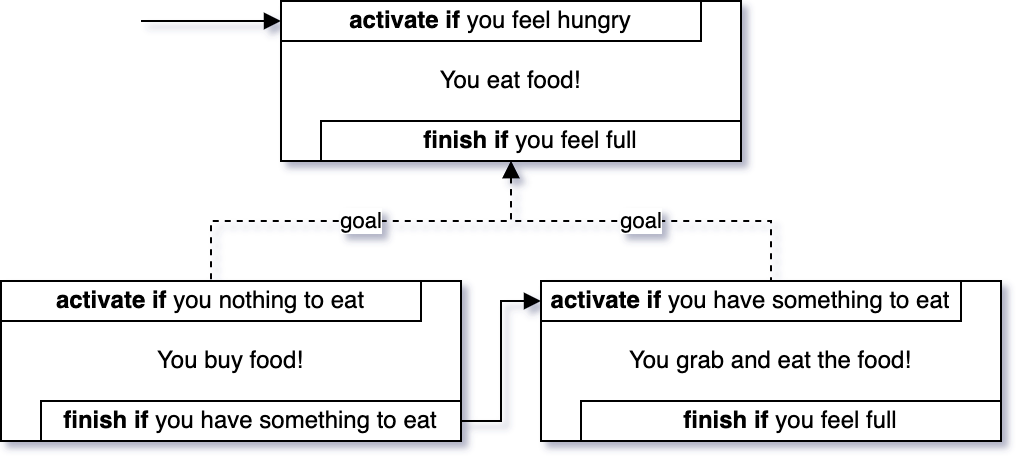

The diagram above was exported from draw.io. Its source (the exported page's mxGraphModel, read from the mxfile embedded in the PNG):
<mxGraphModel dx="1194" dy="824" grid="1" gridSize="10" guides="1" tooltips="1" connect="1" arrows="1" fold="1" page="1" pageScale="1" pageWidth="827" pageHeight="1169" math="0" shadow="0">
  <root>
    <mxCell id="G94YUrXKQeSm-9DeuGHL-0" />
    <mxCell id="G94YUrXKQeSm-9DeuGHL-1" parent="G94YUrXKQeSm-9DeuGHL-0" />
    <mxCell id="F5BsOeVUetwqXCiOjSKo-3" value="goal" style="edgeStyle=orthogonalEdgeStyle;rounded=0;orthogonalLoop=1;jettySize=auto;html=1;entryX=0.5;entryY=0;entryDx=0;entryDy=0;dashed=1;startArrow=block;startFill=1;endArrow=none;endFill=0;" edge="1" parent="G94YUrXKQeSm-9DeuGHL-1" source="G94YUrXKQeSm-9DeuGHL-2" target="G94YUrXKQeSm-9DeuGHL-10">
      <mxGeometry relative="1" as="geometry" />
    </mxCell>
    <mxCell id="G94YUrXKQeSm-9DeuGHL-2" value="You eat food!" style="rounded=0;whiteSpace=wrap;html=1;" vertex="1" parent="G94YUrXKQeSm-9DeuGHL-1">
      <mxGeometry x="240" y="350" width="230" height="80" as="geometry" />
    </mxCell>
    <mxCell id="G94YUrXKQeSm-9DeuGHL-3" value="&lt;b&gt;activate if&lt;/b&gt; you feel hungry" style="rounded=0;whiteSpace=wrap;html=1;" vertex="1" parent="G94YUrXKQeSm-9DeuGHL-1">
      <mxGeometry x="240" y="350" width="210" height="20" as="geometry" />
    </mxCell>
    <mxCell id="F5BsOeVUetwqXCiOjSKo-4" value="goal" style="edgeStyle=orthogonalEdgeStyle;rounded=0;orthogonalLoop=1;jettySize=auto;html=1;dashed=1;startArrow=block;startFill=1;endArrow=none;endFill=0;" edge="1" parent="G94YUrXKQeSm-9DeuGHL-1" source="G94YUrXKQeSm-9DeuGHL-2" target="F5BsOeVUetwqXCiOjSKo-0">
      <mxGeometry relative="1" as="geometry" />
    </mxCell>
    <mxCell id="G94YUrXKQeSm-9DeuGHL-5" value="&lt;b&gt;finish if&lt;/b&gt; you feel full" style="rounded=0;whiteSpace=wrap;html=1;" vertex="1" parent="G94YUrXKQeSm-9DeuGHL-1">
      <mxGeometry x="260" y="410" width="210" height="20" as="geometry" />
    </mxCell>
    <mxCell id="G94YUrXKQeSm-9DeuGHL-6" value="" style="endArrow=block;html=1;rounded=0;entryX=0;entryY=0.5;entryDx=0;entryDy=0;endFill=1;" edge="1" parent="G94YUrXKQeSm-9DeuGHL-1" target="G94YUrXKQeSm-9DeuGHL-3">
      <mxGeometry width="50" height="50" relative="1" as="geometry">
        <mxPoint x="170" y="360" as="sourcePoint" />
        <mxPoint x="440" y="400" as="targetPoint" />
      </mxGeometry>
    </mxCell>
    <mxCell id="G94YUrXKQeSm-9DeuGHL-9" value="You buy food!" style="rounded=0;whiteSpace=wrap;html=1;" vertex="1" parent="G94YUrXKQeSm-9DeuGHL-1">
      <mxGeometry x="100" y="490" width="230" height="80" as="geometry" />
    </mxCell>
    <mxCell id="G94YUrXKQeSm-9DeuGHL-10" value="&lt;b&gt;activate if&lt;/b&gt; you nothing to eat" style="rounded=0;whiteSpace=wrap;html=1;" vertex="1" parent="G94YUrXKQeSm-9DeuGHL-1">
      <mxGeometry x="100" y="490" width="210" height="20" as="geometry" />
    </mxCell>
    <mxCell id="F5BsOeVUetwqXCiOjSKo-6" style="edgeStyle=orthogonalEdgeStyle;rounded=0;orthogonalLoop=1;jettySize=auto;html=1;entryX=0;entryY=0.5;entryDx=0;entryDy=0;endArrow=block;endFill=1;" edge="1" parent="G94YUrXKQeSm-9DeuGHL-1" source="G94YUrXKQeSm-9DeuGHL-11" target="F5BsOeVUetwqXCiOjSKo-1">
      <mxGeometry relative="1" as="geometry">
        <Array as="points">
          <mxPoint x="350" y="560" />
          <mxPoint x="350" y="500" />
        </Array>
      </mxGeometry>
    </mxCell>
    <mxCell id="G94YUrXKQeSm-9DeuGHL-11" value="&lt;b&gt;finish if&lt;/b&gt; you have something to eat" style="rounded=0;whiteSpace=wrap;html=1;" vertex="1" parent="G94YUrXKQeSm-9DeuGHL-1">
      <mxGeometry x="120" y="550" width="210" height="20" as="geometry" />
    </mxCell>
    <mxCell id="F5BsOeVUetwqXCiOjSKo-0" value="You grab and eat the food!" style="rounded=0;whiteSpace=wrap;html=1;" vertex="1" parent="G94YUrXKQeSm-9DeuGHL-1">
      <mxGeometry x="370" y="490" width="230" height="80" as="geometry" />
    </mxCell>
    <mxCell id="F5BsOeVUetwqXCiOjSKo-1" value="&lt;b&gt;activate if&lt;/b&gt;&amp;nbsp;you have something to eat" style="rounded=0;whiteSpace=wrap;html=1;" vertex="1" parent="G94YUrXKQeSm-9DeuGHL-1">
      <mxGeometry x="370" y="490" width="210" height="20" as="geometry" />
    </mxCell>
    <mxCell id="F5BsOeVUetwqXCiOjSKo-2" value="&lt;b&gt;finish if&lt;/b&gt; you feel full" style="rounded=0;whiteSpace=wrap;html=1;" vertex="1" parent="G94YUrXKQeSm-9DeuGHL-1">
      <mxGeometry x="390" y="550" width="210" height="20" as="geometry" />
    </mxCell>
  </root>
</mxGraphModel>